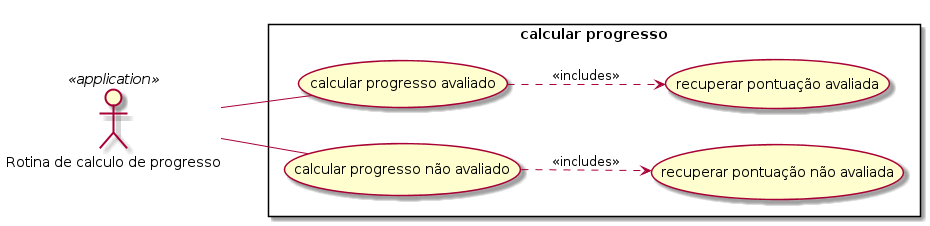

The diagram above was rendered by PlantUML. Its source (embedded in the PNG):
@startuml
left to right direction
skinparam packagestyle rectangle
:Rotina de calculo de progresso: <<application>> as progresso
rectangle "calcular progresso" {
  progresso -- (calcular progresso avaliado)
  progresso -- (calcular progresso não avaliado)
  (calcular progresso avaliado) ..> (recuperar pontuação avaliada): <<includes>>
  (calcular progresso não avaliado) ..> (recuperar pontuação não avaliada): <<includes>>
  
}
@enduml